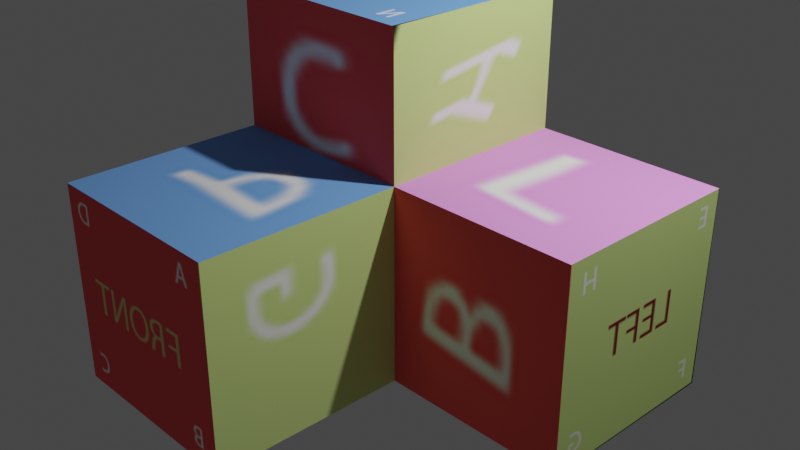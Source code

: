 # Source: helper-cube.blend  (saved by Blender 2.80.75; exported with 4.5.12 LTS)
import bpy
from mathutils import Matrix  # noqa: F401  (used for matrix-valued properties, if any)

bpy.ops.wm.read_factory_settings(use_empty=True)
scene = bpy.context.scene
scene.name = 'Scene'

# ---- collections
col_collection = bpy.data.collections.new('Collection'); scene.collection.children.link(col_collection)

# ---- images (referenced by path relative to the original .blend; pixels are not part of the script)
import os
ASSET_DIR = os.environ.get("B2B_ASSET_DIR", "")  # directory of the original .blend (textures are referenced by path, not embedded)
HERE = os.path.dirname(os.path.abspath(__file__))  # packed textures are extracted next to this script under _unpacked/

def load_image(name, relpath, width, height, colorspace="sRGB"):
    """Load a texture the original file referenced (path relative to the .blend, or extracted next to this script)."""
    p = next((c for c in (os.path.join(HERE, relpath), os.path.join(ASSET_DIR, relpath)) if relpath and os.path.exists(c)), "")
    if p:
        img = bpy.data.images.load(p, check_existing=True)
        img.name = name
    else:  # same state as the original file: an image datablock whose file is absent (Cycles renders it pink)
        img = bpy.data.images.new(name, width, height)
        img.source = "FILE"
        img.filepath = "//" + (relpath or name)
    img.colorspace_settings.name = colorspace
    return img
img_directions_cube_png_001 = load_image('directions_cube.png.001', '_unpacked/directions_cube.8dfe17aa.png', 2048, 2048, 'sRGB')

# ---- materials (node trees are filled in below, after node groups)
mat_material_001 = bpy.data.materials.new('Material.001')
mat_material_001.use_transparent_shadow = False
mat_material_001.preview_render_type = 'CUBE'
mat_material_001.use_preview_world = True

# ---- material node trees
mat_material_001.use_nodes = True; mat_material_001.node_tree.nodes.clear()
_N = mat_material_001.node_tree.nodes; _L = mat_material_001.node_tree.links
n0 = _N.new('ShaderNodeOutputMaterial'); n0.name = 'Material Output'; n0.location = (300, 300)
n1 = _N.new('ShaderNodeBsdfDiffuse'); n1.name = 'Diffuse BSDF'; n1.location = (-17, 378)
n2 = _N.new('ShaderNodeTexImage'); n2.name = 'Image Texture'; n2.location = (-337, 375)
n2.image = img_directions_cube_png_001
n2.extension = 'CLIP'
_L.new(n1.outputs[0], n0.inputs[0])
_L.new(n2.outputs[0], n1.inputs[0])
n0.is_active_output = True

# ---- world
world_world = bpy.data.worlds.new('World'); scene.world = world_world
world_world.use_nodes = True; world_world.node_tree.nodes.clear()
_N = world_world.node_tree.nodes; _L = world_world.node_tree.links
n0 = _N.new('ShaderNodeOutputWorld'); n0.name = 'World Output'; n0.location = (300, 300)
n1 = _N.new('ShaderNodeBackground'); n1.name = 'Background'; n1.location = (10, 300)
n1.inputs[0].default_value = (0.05088, 0.05088, 0.05088, 1.0)
_L.new(n1.outputs[0], n0.inputs[0])
n0.is_active_output = True
world_world.color = (0.05088, 0.05088, 0.05088)
world_world.use_sun_shadow = False
world_world.sun_shadow_jitter_overblur = 0.0

# ---- cameras
cam_camera = bpy.data.cameras.new('Camera')
cam_camera.clip_end = 100.0
cam_camera.ortho_scale = 7.314

# ---- lights
light_light = bpy.data.lights.new('Light', 'POINT')
light_light.transmission_factor = 0.0
light_light.energy = 1000.0
light_light.shadow_soft_size = 0.1
light_light.shadow_maximum_resolution = 0.006
light_light.use_absolute_resolution = True

# ---- meshes
me_cube = bpy.data.meshes.new('Cube')
me_cube.from_pydata([(1.0, 1.0, 1.0), (1.0, 1.0, -1.0), (1.0, -1.0, 1.0), (1.0, -1.0, -1.0), (-1.0, 1.0, 1.0), (-1.0, 1.0, -1.0), (-1.0, -1.0, 1.0), (-1.0, -1.0, -1.0), (1.0, -1.0, 2.413), (-1.0, -1.0, 2.413), (1.0, 1.0, 2.413), (-1.0, 1.0, 2.413), (-1.0, -3.004, -1.0), (-1.0, -3.004, 1.0), (1.0, -3.004, 1.0), (1.0, -3.004, -1.0), (2.936, 1.0, 1.0), (2.936, 1.0, -1.0), (2.936, -1.0, 1.0), (2.936, -1.0, -1.0)], [], [(2, 10, 0), (7, 15, 3), (5, 6, 7), (7, 1, 5), (1, 16, 0), (1, 4, 5), (4, 9, 6), (6, 12, 7), (5, 4, 6), (7, 3, 1), (2, 19, 3), (1, 0, 4), (8, 11, 10), (8, 9, 11), (0, 11, 4), (6, 8, 2), (12, 14, 15), (12, 13, 14), (2, 13, 6), (3, 14, 2), (19, 16, 17), (19, 18, 16), (3, 17, 1), (0, 18, 2), (2, 8, 10), (7, 12, 15), (1, 17, 16), (4, 11, 9), (6, 13, 12), (2, 18, 19), (0, 10, 11), (6, 9, 8), (2, 14, 13), (3, 15, 14), (3, 19, 17), (0, 16, 18)])
_uv = me_cube.uv_layers.new(name='UVMap')
_uv.uv.foreach_set('vector', [0.246, 0.7391, 0.1946, 0.7029, 0.2282, 0.6733, 0.4322, 0.4424, 0.4951, 0.4974, 0.4354, 0.4843, 0.7478, 0.4982, 0.4996, 0.7468, 0.5007, 0.4988, 0.4987, 0.4986, 0.2485, 0.2477, 0.4941, 0.2468, 0.9984, 0.5687, 0.943, 0.5146, 0.9928, 0.507, 0.9969, 0.5006, 0.7519, 0.7495, 0.7523, 0.4982, 0.6727, 0.5693, 0.7436, 0.5128, 0.7375, 0.564, 0.7601, 0.741, 0.8317, 0.6896, 0.7583, 0.687, 0.7478, 0.4982, 0.7519, 0.746, 0.4996, 0.7468, 0.4987, 0.4986, 0.2499, 0.499, 0.2485, 0.2477, 0.3025, 0.507, 0.2626, 0.5594, 0.256, 0.5135, 0.9969, 0.5006, 0.9974, 0.7506, 0.7519, 0.7495, 0.2479, 0.7539, 0.4989, 1.004, 0.254, 1.002, 0.2479, 0.7539, 0.4959, 0.7528, 0.4989, 1.004, 0.986, 0.6929, 0.9432, 0.7457, 0.9852, 0.749, 0.4508, 0.5418, 0.4916, 0.5123, 0.4893, 0.549, 0.5005, 0.501, 0.2484, 0.7495, 0.2509, 0.4994, 0.5005, 0.501, 0.4994, 0.7508, 0.2484, 0.7495, 0.4893, 0.9915, 0.4491, 0.9472, 0.4939, 0.9429, 0.1723, 0.5625, 0.2438, 0.5063, 0.2394, 0.5622, 0.249, 0.4993, -0.0005777, 0.7476, -0.00215, 0.4984, 0.249, 0.4993, 0.2506, 0.7493, -0.0005777, 0.7476, 0.2554, 0.2615, 0.3169, 0.3123, 0.2621, 0.314, 0.7037, 0.7448, 0.7357, 0.7022, 0.7061, 0.6977, 0.246, 0.7391, 0.1815, 0.751, 0.1946, 0.7029, 0.4322, 0.4424, 0.4842, 0.4333, 0.4951, 0.4974, 0.9984, 0.5687, 0.9413, 0.5555, 0.943, 0.5146, 0.6727, 0.5693, 0.6932, 0.5055, 0.7436, 0.5128, 0.7601, 0.741, 0.8212, 0.7457, 0.8317, 0.6896, 0.3025, 0.507, 0.3038, 0.5595, 0.2626, 0.5594, 0.986, 0.6929, 0.9475, 0.7016, 0.9432, 0.7457, 0.4508, 0.5418, 0.4529, 0.5123, 0.4916, 0.5123, 0.4893, 0.9915, 0.4513, 0.9871, 0.4491, 0.9472, 0.1723, 0.5625, 0.1743, 0.5042, 0.2438, 0.5063, 0.2554, 0.2615, 0.3132, 0.2558, 0.3169, 0.3123, 0.7037, 0.7448, 0.7349, 0.7422, 0.7357, 0.7022])
me_cube.materials.append(mat_material_001)
me_cube.use_remesh_preserve_volume = False
me_cube.use_remesh_preserve_attributes = False
me_cube.use_mirror_vertex_groups = False
me_cube.update()

# ---- objects
ob_cube = bpy.data.objects.new('Cube', me_cube)
ob_light = bpy.data.objects.new('Light', light_light)
ob_camera = bpy.data.objects.new('Camera', cam_camera)

# ---- transforms, parenting, visibility, modifiers, constraints
ob_cube.location = (0.0, 0.0, 0.0)
ob_cube.lock_rotations_4d = False
ob_cube.empty_display_type = 'ARROWS'
ob_cube.lineart.crease_threshold = 0.0
ob_light.location = (4.076, 1.005, 5.904)
ob_light.rotation_euler = (0.6503, 0.05522, 1.866)
ob_light.lock_rotations_4d = False
ob_light.empty_display_type = 'ARROWS'
ob_light.color = (0.0, 0.0, 0.0, 0.0)
ob_light.lineart.crease_threshold = 0.0
ob_camera.location = (7.359, -6.926, 4.958)
ob_camera.rotation_euler = (1.109, 0.0, 0.8149)
ob_camera.lock_rotations_4d = False
ob_camera.empty_display_type = 'ARROWS'
ob_camera.color = (0.0, 0.0, 0.0, 0.0)
ob_camera.display_type = 'WIRE'
ob_camera.lineart.crease_threshold = 0.0

# ---- collection membership
col_collection.objects.link(ob_cube)
col_collection.objects.link(ob_light)
col_collection.objects.link(ob_camera)

# ---- scene / render settings (as saved in the file)
scene.camera = ob_camera
scene.frame_start = 1; scene.frame_end = 250; scene.frame_set(68)
scene.render.engine = 'BLENDER_EEVEE_NEXT'
scene.cycles.use_denoising = False
scene.cycles.samples = 128
scene.cycles.sampling_pattern = 'TABULATED_SOBOL'
scene.cycles.use_adaptive_sampling = False
scene.cycles.use_light_tree = False
scene.view_settings.view_transform = 'Filmic'
bpy.context.view_layer.update()
